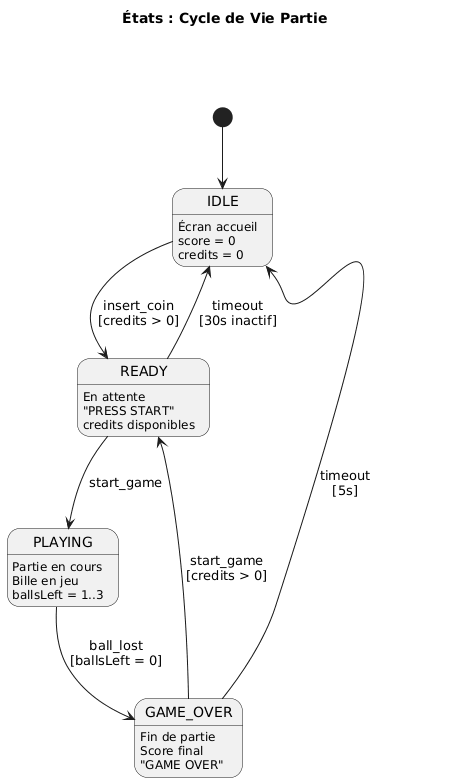

The diagram above was rendered by PlantUML. Its source (embedded in the PNG):
@startuml
title États : Cycle de Vie Partie

[*] --> IDLE

state IDLE {
  IDLE : Écran accueil
  IDLE : score = 0
  IDLE : credits = 0
}

IDLE --> READY : insert_coin\n[credits > 0]

state READY {
  READY : En attente
  READY : "PRESS START"
  READY : credits disponibles
}

READY --> PLAYING : start_game

READY --> IDLE : timeout\n[30s inactif]

state PLAYING {
  PLAYING : Partie en cours
  PLAYING : Bille en jeu
  PLAYING : ballsLeft = 1..3
}

PLAYING --> GAME_OVER : ball_lost\n[ballsLeft = 0]

state GAME_OVER {
  GAME_OVER : Fin de partie
  GAME_OVER : Score final
  GAME_OVER : "GAME OVER"
}

GAME_OVER --> IDLE : timeout\n[5s]

GAME_OVER --> READY : start_game\n[credits > 0]
@enduml